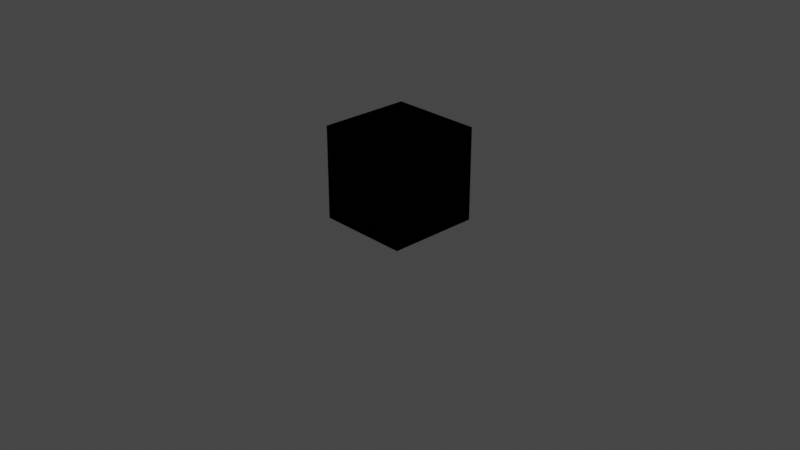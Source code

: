 # Source: WinterWonderland.blend  (saved by Blender 2.91.10; exported with 4.5.12 LTS)
import bpy
from mathutils import Matrix  # noqa: F401  (used for matrix-valued properties, if any)

bpy.ops.wm.read_factory_settings(use_empty=True)
scene = bpy.context.scene
scene.name = 'Scene'

# ---- collections
col_collection = bpy.data.collections.new('Collection'); scene.collection.children.link(col_collection)

# ---- images (referenced by path relative to the original .blend; pixels are not part of the script)
import os
ASSET_DIR = os.environ.get("B2B_ASSET_DIR", "")  # directory of the original .blend (textures are referenced by path, not embedded)
HERE = os.path.dirname(os.path.abspath(__file__))  # packed textures are extracted next to this script under _unpacked/

def load_image(name, relpath, width, height, colorspace="sRGB"):
    """Load a texture the original file referenced (path relative to the .blend, or extracted next to this script)."""
    p = next((c for c in (os.path.join(HERE, relpath), os.path.join(ASSET_DIR, relpath)) if relpath and os.path.exists(c)), "")
    if p:
        img = bpy.data.images.load(p, check_existing=True)
        img.name = name
    else:  # same state as the original file: an image datablock whose file is absent (Cycles renders it pink)
        img = bpy.data.images.new(name, width, height)
        img.source = "FILE"
        img.filepath = "//" + (relpath or name)
    img.colorspace_settings.name = colorspace
    return img
img_transparent_png = load_image('Transparent.png', 'Transparent.png', 1024, 1024, 'sRGB')

# ---- materials (node trees are filled in below, after node groups)
mat_material_transparent = bpy.data.materials.new('Material.Transparent')
mat_material_transparent.alpha_threshold = 0.0
mat_material_transparent.line_color = (0.0, 0.0, 0.0, 1.0)

# ---- material node trees
mat_material_transparent.use_nodes = True; mat_material_transparent.node_tree.nodes.clear()
_N = mat_material_transparent.node_tree.nodes; _L = mat_material_transparent.node_tree.links
n0 = _N.new('ShaderNodeOutputMaterial'); n0.name = 'Material Output'; n0.location = (300, 300)
n1 = _N.new('ShaderNodeBsdfPrincipled'); n1.name = 'Principled BSDF'; n1.location = (10, 300)
n1.distribution = 'GGX'
n1.subsurface_method = 'BURLEY'
n1.inputs[2].default_value = 0.4
n1.inputs[3].default_value = 1.45
n1.inputs[27].default_value = (0.0, 0.0, 0.0, 1.0)
n1.inputs[28].default_value = 1.0
n2 = _N.new('ShaderNodeTexImage'); n2.name = 'Image Texture'; n2.location = (-303, 204)
n2.image = img_transparent_png
_L.new(n1.outputs[0], n0.inputs[0])
_L.new(n2.outputs[0], n1.inputs[0])
n0.is_active_output = True

# ---- world
world_world = bpy.data.worlds.new('World'); scene.world = world_world
world_world.use_nodes = True; world_world.node_tree.nodes.clear()
_N = world_world.node_tree.nodes; _L = world_world.node_tree.links
n0 = _N.new('ShaderNodeOutputWorld'); n0.name = 'World Output'; n0.location = (300, 300)
n1 = _N.new('ShaderNodeBackground'); n1.name = 'Background'; n1.location = (10, 300)
n1.inputs[0].default_value = (0.05088, 0.05088, 0.05088, 1.0)
_L.new(n1.outputs[0], n0.inputs[0])
n0.is_active_output = True
world_world.color = (0.05088, 0.05088, 0.05088)
world_world.use_sun_shadow = False
world_world.sun_shadow_jitter_overblur = 0.0

# ---- cameras
cam_camera = bpy.data.cameras.new('Camera')
cam_camera.clip_end = 100.0
cam_camera.ortho_scale = 7.314

# ---- lights
light_light = bpy.data.lights.new('Light', 'POINT')
light_light.transmission_factor = 0.0
light_light.energy = 1000.0
light_light.shadow_soft_size = 0.1
light_light.shadow_maximum_resolution = 0.006
light_light.use_absolute_resolution = True

# ---- meshes
me_cube_005 = bpy.data.meshes.new('Cube.005')
me_cube_005.from_pydata([(-0.5, -0.5, -0.5), (-0.5, -0.5, 0.5), (-0.5, 0.5, -0.5), (-0.5, 0.5, 0.5), (0.5, -0.5, -0.5), (0.5, -0.5, 0.5), (0.5, 0.5, -0.5), (0.5, 0.5, 0.5)], [], [(0, 1, 3, 2), (2, 3, 7, 6), (6, 7, 5, 4), (4, 5, 1, 0), (2, 6, 4, 0), (7, 3, 1, 5)])
_uv = me_cube_005.uv_layers.new(name='UVMap')
_uv.uv.foreach_set('vector', [0.375, 0.0, 0.625, 0.0, 0.625, 0.25, 0.375, 0.25, 0.375, 0.25, 0.625, 0.25, 0.625, 0.5, 0.375, 0.5, 0.375, 0.5, 0.625, 0.5, 0.625, 0.75, 0.375, 0.75, 0.375, 0.75, 0.625, 0.75, 0.625, 1.0, 0.375, 1.0, 0.125, 0.5, 0.375, 0.5, 0.375, 0.75, 0.125, 0.75, 0.625, 0.5, 0.875, 0.5, 0.875, 0.75, 0.625, 0.75])
me_cube_005.materials.append(mat_material_transparent)
me_cube_005.use_remesh_fix_poles = True
me_cube_005.use_remesh_preserve_attributes = False
me_cube_005.use_mirror_vertex_groups = False
me_cube_005.update()
me_cube_007 = bpy.data.meshes.new('Cube.007')
me_cube_007.from_pydata([(-0.5, -0.5, -0.5), (-0.5, -0.5, 0.5), (-0.5, 0.5, -0.5), (-0.5, 0.5, 0.5), (0.5, -0.5, -0.5), (0.5, -0.5, 0.5), (0.5, 0.5, -0.5), (0.5, 0.5, 0.5)], [], [(0, 1, 3, 2), (2, 3, 7, 6), (6, 7, 5, 4), (4, 5, 1, 0), (2, 6, 4, 0), (7, 3, 1, 5)])
_uv = me_cube_007.uv_layers.new(name='UVMap')
_uv.uv.foreach_set('vector', [0.375, 0.0, 0.625, 0.0, 0.625, 0.25, 0.375, 0.25, 0.375, 0.25, 0.625, 0.25, 0.625, 0.5, 0.375, 0.5, 0.375, 0.5, 0.625, 0.5, 0.625, 0.75, 0.375, 0.75, 0.375, 0.75, 0.625, 0.75, 0.625, 1.0, 0.375, 1.0, 0.125, 0.5, 0.375, 0.5, 0.375, 0.75, 0.125, 0.75, 0.625, 0.5, 0.875, 0.5, 0.875, 0.75, 0.625, 0.75])
me_cube_007.materials.append(mat_material_transparent)
me_cube_007.use_remesh_fix_poles = True
me_cube_007.use_remesh_preserve_attributes = False
me_cube_007.use_mirror_vertex_groups = False
me_cube_007.update()
me_cube_008 = bpy.data.meshes.new('Cube.008')
me_cube_008.from_pydata([(-0.5, -0.5, -0.5), (-0.5, -0.5, 0.5), (-0.5, 0.5, -0.5), (-0.5, 0.5, 0.5), (0.5, -0.5, -0.5), (0.5, -0.5, 0.5), (0.5, 0.5, -0.5), (0.5, 0.5, 0.5)], [], [(0, 1, 3, 2), (2, 3, 7, 6), (6, 7, 5, 4), (4, 5, 1, 0), (2, 6, 4, 0), (7, 3, 1, 5)])
_uv = me_cube_008.uv_layers.new(name='UVMap')
_uv.uv.foreach_set('vector', [0.375, 0.0, 0.625, 0.0, 0.625, 0.25, 0.375, 0.25, 0.375, 0.25, 0.625, 0.25, 0.625, 0.5, 0.375, 0.5, 0.375, 0.5, 0.625, 0.5, 0.625, 0.75, 0.375, 0.75, 0.375, 0.75, 0.625, 0.75, 0.625, 1.0, 0.375, 1.0, 0.125, 0.5, 0.375, 0.5, 0.375, 0.75, 0.125, 0.75, 0.625, 0.5, 0.875, 0.5, 0.875, 0.75, 0.625, 0.75])
me_cube_008.materials.append(mat_material_transparent)
me_cube_008.use_remesh_fix_poles = True
me_cube_008.use_remesh_preserve_attributes = False
me_cube_008.use_mirror_vertex_groups = False
me_cube_008.update()
me_cube = bpy.data.meshes.new('Cube')
me_cube.from_pydata([(-0.5, -0.5, -0.5), (-0.5, -0.5, 0.5), (-0.5, 0.5, -0.5), (-0.5, 0.5, 0.5), (0.5, -0.5, -0.5), (0.5, -0.5, 0.5), (0.5, 0.5, -0.5), (0.5, 0.5, 0.5)], [], [(0, 1, 3, 2), (2, 3, 7, 6), (6, 7, 5, 4), (4, 5, 1, 0), (2, 6, 4, 0), (7, 3, 1, 5)])
_uv = me_cube.uv_layers.new(name='UVMap')
_uv.uv.foreach_set('vector', [0.375, 0.0, 0.625, 0.0, 0.625, 0.25, 0.375, 0.25, 0.375, 0.25, 0.625, 0.25, 0.625, 0.5, 0.375, 0.5, 0.375, 0.5, 0.625, 0.5, 0.625, 0.75, 0.375, 0.75, 0.375, 0.75, 0.625, 0.75, 0.625, 1.0, 0.375, 1.0, 0.125, 0.5, 0.375, 0.5, 0.375, 0.75, 0.125, 0.75, 0.625, 0.5, 0.875, 0.5, 0.875, 0.75, 0.625, 0.75])
me_cube.materials.append(mat_material_transparent)
me_cube.use_remesh_fix_poles = True
me_cube.use_remesh_preserve_attributes = False
me_cube.use_mirror_vertex_groups = False
me_cube.update()
me_cube_001 = bpy.data.meshes.new('Cube.001')
me_cube_001.from_pydata([(-0.5, -0.5, -0.5), (-0.5, -0.5, 0.5), (-0.5, 0.5, -0.5), (-0.5, 0.5, 0.5), (0.5, -0.5, -0.5), (0.5, -0.5, 0.5), (0.5, 0.5, -0.5), (0.5, 0.5, 0.5)], [], [(0, 1, 3, 2), (2, 3, 7, 6), (6, 7, 5, 4), (4, 5, 1, 0), (2, 6, 4, 0), (7, 3, 1, 5)])
_uv = me_cube_001.uv_layers.new(name='UVMap')
_uv.uv.foreach_set('vector', [0.375, 0.0, 0.625, 0.0, 0.625, 0.25, 0.375, 0.25, 0.375, 0.25, 0.625, 0.25, 0.625, 0.5, 0.375, 0.5, 0.375, 0.5, 0.625, 0.5, 0.625, 0.75, 0.375, 0.75, 0.375, 0.75, 0.625, 0.75, 0.625, 1.0, 0.375, 1.0, 0.125, 0.5, 0.375, 0.5, 0.375, 0.75, 0.125, 0.75, 0.625, 0.5, 0.875, 0.5, 0.875, 0.75, 0.625, 0.75])
me_cube_001.materials.append(mat_material_transparent)
me_cube_001.use_remesh_fix_poles = True
me_cube_001.use_remesh_preserve_attributes = False
me_cube_001.use_mirror_vertex_groups = False
me_cube_001.update()
me_cube_002 = bpy.data.meshes.new('Cube.002')
me_cube_002.from_pydata([(-0.5, -0.5, -0.5), (-0.5, -0.5, 0.5), (-0.5, 0.5, -0.5), (-0.5, 0.5, 0.5), (0.5, -0.5, -0.5), (0.5, -0.5, 0.5), (0.5, 0.5, -0.5), (0.5, 0.5, 0.5)], [], [(0, 1, 3, 2), (2, 3, 7, 6), (6, 7, 5, 4), (4, 5, 1, 0), (2, 6, 4, 0), (7, 3, 1, 5)])
_uv = me_cube_002.uv_layers.new(name='UVMap')
_uv.uv.foreach_set('vector', [0.375, 0.0, 0.625, 0.0, 0.625, 0.25, 0.375, 0.25, 0.375, 0.25, 0.625, 0.25, 0.625, 0.5, 0.375, 0.5, 0.375, 0.5, 0.625, 0.5, 0.625, 0.75, 0.375, 0.75, 0.375, 0.75, 0.625, 0.75, 0.625, 1.0, 0.375, 1.0, 0.125, 0.5, 0.375, 0.5, 0.375, 0.75, 0.125, 0.75, 0.625, 0.5, 0.875, 0.5, 0.875, 0.75, 0.625, 0.75])
me_cube_002.materials.append(mat_material_transparent)
me_cube_002.use_remesh_fix_poles = True
me_cube_002.use_remesh_preserve_attributes = False
me_cube_002.use_mirror_vertex_groups = False
me_cube_002.update()

# ---- objects
ob_light = bpy.data.objects.new('Light', light_light)
ob_camera = bpy.data.objects.new('Camera', cam_camera)
ob_snowflakeemitterlargepart = bpy.data.objects.new('SnowflakeEmitterLargePart', me_cube_005)
ob_snowflakeemitterlargeblue = bpy.data.objects.new('SnowflakeEmitterLargeBlue', None)
ob_snowflakeemittermediumpart = bpy.data.objects.new('SnowflakeEmitterMediumPart', me_cube_007)
ob_snowflakeemittermediumblue = bpy.data.objects.new('SnowflakeEmitterMediumBlue', None)
ob_snowflakeemittersmallpart = bpy.data.objects.new('SnowflakeEmitterSmallPart', me_cube_008)
ob_snowflakeemittersmallblue = bpy.data.objects.new('SnowflakeEmitterSmallBlue', None)
ob_snowflakeemitterlargewhite = bpy.data.objects.new('SnowflakeEmitterLargeWhite', None)
ob_snowflakeemittermediumwhite = bpy.data.objects.new('SnowflakeEmitterMediumWhite', None)
ob_snowflakeemittersmallwhite = bpy.data.objects.new('SnowflakeEmitterSmallWhite', None)
ob_snowfallemitterlargepart = bpy.data.objects.new('SnowfallEmitterLargePart', me_cube)
ob_snowfallemittermediumpart = bpy.data.objects.new('SnowfallEmitterMediumPart', me_cube_001)
ob_snowfallemittersmallpart = bpy.data.objects.new('SnowfallEmitterSmallPart', me_cube_002)
ob_snowfallemitterlarge = bpy.data.objects.new('SnowfallEmitterLarge', None)
ob_snowfallemittersmall = bpy.data.objects.new('SnowfallEmitterSmall', None)
ob_snowfallemittermedium = bpy.data.objects.new('SnowfallEmitterMedium', None)

# ---- transforms, parenting, visibility, modifiers, constraints
ob_light.location = (4.076, 1.005, 5.904)
ob_light.rotation_euler = (0.6503, 0.05522, 1.866)
ob_light.lock_rotations_4d = False
ob_light.empty_display_type = 'ARROWS'
ob_light.color = (0.0, 0.0, 0.0, 0.0)
ob_light.lineart.crease_threshold = 0.0
ob_camera.location = (7.359, -6.926, 4.958)
ob_camera.rotation_euler = (1.109, 0.0, 0.8149)
ob_camera.lock_rotations_4d = False
ob_camera.empty_display_type = 'ARROWS'
ob_camera.color = (0.0, 0.0, 0.0, 0.0)
ob_camera.display_type = 'WIRE'
ob_camera.lineart.crease_threshold = 0.0
ob_snowflakeemitterlargepart.location = (0.0, 0.0, 0.5)
ob_snowflakeemitterlargepart.lineart.crease_threshold = 0.0
ob_snowflakeemitterlargeblue.parent = ob_snowflakeemitterlargepart
ob_snowflakeemitterlargeblue.matrix_parent_inverse = Matrix(((1.0, -0.0, 0.0, -0.0), (-0.0, 1.0, -0.0, 0.0), (0.0, -0.0, 1.0, -0.5), (-0.0, 0.0, -0.0, 1.0)))
ob_snowflakeemitterlargeblue.location = (0.0, 0.0, 10.0)
ob_snowflakeemitterlargeblue.lineart.crease_threshold = 0.0
ob_snowflakeemittermediumpart.location = (0.0, 0.0, 0.5)
ob_snowflakeemittermediumpart.lineart.crease_threshold = 0.0
ob_snowflakeemittermediumblue.parent = ob_snowflakeemittermediumpart
ob_snowflakeemittermediumblue.matrix_parent_inverse = Matrix(((1.0, -0.0, 0.0, -0.0), (-0.0, 1.0, -0.0, 0.0), (0.0, -0.0, 1.0, -0.5), (-0.0, 0.0, -0.0, 1.0)))
ob_snowflakeemittermediumblue.location = (-1.49e-09, -2.421e-09, 10.0)
ob_snowflakeemittermediumblue.lineart.crease_threshold = 0.0
ob_snowflakeemittersmallpart.location = (0.0, 0.0, 0.5)
ob_snowflakeemittersmallpart.lineart.crease_threshold = 0.0
ob_snowflakeemittersmallblue.parent = ob_snowflakeemittersmallpart
ob_snowflakeemittersmallblue.matrix_parent_inverse = Matrix(((1.0, -0.0, 0.0, -0.0), (-0.0, 1.0, -0.0, 0.0), (0.0, -0.0, 1.0, -0.5), (-0.0, 0.0, -0.0, 1.0)))
ob_snowflakeemittersmallblue.location = (-1.49e-09, -2.421e-09, 10.0)
ob_snowflakeemittersmallblue.lineart.crease_threshold = 0.0
ob_snowflakeemitterlargewhite.parent = ob_snowflakeemitterlargepart
ob_snowflakeemitterlargewhite.matrix_parent_inverse = Matrix(((1.0, -0.0, 0.0, -0.0), (-0.0, 1.0, -0.0, 0.0), (0.0, -0.0, 1.0, -0.5), (-0.0, 0.0, -0.0, 1.0)))
ob_snowflakeemitterlargewhite.location = (-1.49e-09, -2.421e-09, 10.0)
ob_snowflakeemitterlargewhite.lineart.crease_threshold = 0.0
ob_snowflakeemittermediumwhite.parent = ob_snowflakeemittermediumpart
ob_snowflakeemittermediumwhite.matrix_parent_inverse = Matrix(((1.0, -0.0, 0.0, -0.0), (-0.0, 1.0, -0.0, 0.0), (0.0, -0.0, 1.0, -0.5), (-0.0, 0.0, -0.0, 1.0)))
ob_snowflakeemittermediumwhite.location = (-1.49e-09, -2.421e-09, 10.0)
ob_snowflakeemittermediumwhite.lineart.crease_threshold = 0.0
ob_snowflakeemittersmallwhite.parent = ob_snowflakeemittersmallpart
ob_snowflakeemittersmallwhite.matrix_parent_inverse = Matrix(((1.0, -0.0, 0.0, -0.0), (-0.0, 1.0, -0.0, 0.0), (0.0, -0.0, 1.0, -0.5), (-0.0, 0.0, -0.0, 1.0)))
ob_snowflakeemittersmallwhite.location = (-1.49e-09, -2.421e-09, 10.0)
ob_snowflakeemittersmallwhite.lineart.crease_threshold = 0.0
ob_snowfallemitterlargepart.location = (0.0, -2.421e-09, 0.5)
ob_snowfallemitterlargepart.lineart.crease_threshold = 0.0
ob_snowfallemittermediumpart.location = (0.0, -2.421e-09, 0.5)
ob_snowfallemittermediumpart.lineart.crease_threshold = 0.0
ob_snowfallemittersmallpart.location = (0.0, -2.421e-09, 0.5)
ob_snowfallemittersmallpart.lineart.crease_threshold = 0.0
ob_snowfallemitterlarge.parent = ob_snowfallemitterlargepart
ob_snowfallemitterlarge.matrix_parent_inverse = Matrix(((1.0, -0.0, -0.0, -0.0), (-0.0, 1.0, 0.0, 2.421e-09), (-0.0, -0.0, 1.0, -0.5), (-0.0, 0.0, -0.0, 1.0)))
ob_snowfallemitterlarge.location = (-1.49e-09, -2.421e-09, 10.0)
ob_snowfallemitterlarge.lineart.crease_threshold = 0.0
ob_snowfallemittersmall.parent = ob_snowfallemittersmallpart
ob_snowfallemittersmall.matrix_parent_inverse = Matrix(((1.0, -0.0, -0.0, -0.0), (-0.0, 1.0, 0.0, 2.421e-09), (-0.0, -0.0, 1.0, -0.5), (-0.0, 0.0, -0.0, 1.0)))
ob_snowfallemittersmall.location = (-1.49e-09, -2.421e-09, 10.0)
ob_snowfallemittersmall.lineart.crease_threshold = 0.0
ob_snowfallemittermedium.parent = ob_snowfallemittermediumpart
ob_snowfallemittermedium.matrix_parent_inverse = Matrix(((1.0, -0.0, -0.0, -0.0), (-0.0, 1.0, 0.0, 2.421e-09), (-0.0, -0.0, 1.0, -0.5), (-0.0, 0.0, -0.0, 1.0)))
ob_snowfallemittermedium.location = (-1.49e-09, -2.421e-09, 10.0)
ob_snowfallemittermedium.lineart.crease_threshold = 0.0

# ---- collection membership
col_collection.objects.link(ob_light)
col_collection.objects.link(ob_camera)
col_collection.objects.link(ob_snowflakeemitterlargepart)
col_collection.objects.link(ob_snowflakeemitterlargeblue)
col_collection.objects.link(ob_snowflakeemittermediumpart)
col_collection.objects.link(ob_snowflakeemittermediumblue)
col_collection.objects.link(ob_snowflakeemittersmallpart)
col_collection.objects.link(ob_snowflakeemittersmallblue)
col_collection.objects.link(ob_snowflakeemitterlargewhite)
col_collection.objects.link(ob_snowflakeemittermediumwhite)
col_collection.objects.link(ob_snowflakeemittersmallwhite)
col_collection.objects.link(ob_snowfallemitterlargepart)
col_collection.objects.link(ob_snowfallemittermediumpart)
col_collection.objects.link(ob_snowfallemittersmallpart)
col_collection.objects.link(ob_snowfallemitterlarge)
col_collection.objects.link(ob_snowfallemittersmall)
col_collection.objects.link(ob_snowfallemittermedium)

# ---- scene / render settings (as saved in the file)
scene.camera = ob_camera
scene.frame_start = 1; scene.frame_end = 250; scene.frame_set(1)
scene.render.engine = 'CYCLES'
scene.cycles.use_denoising = False
scene.cycles.samples = 128
scene.cycles.sampling_pattern = 'TABULATED_SOBOL'
scene.cycles.use_adaptive_sampling = False
scene.cycles.use_light_tree = False
scene.cycles.bake_type = 'DIFFUSE'
scene.view_settings.view_transform = 'Filmic'
bpy.context.view_layer.update()
